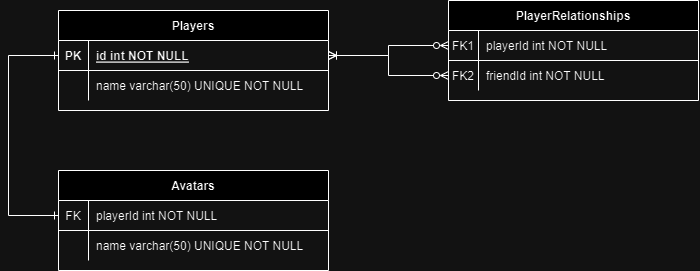

The diagram above was exported from draw.io. Its source (the exported page's mxGraphModel, read from the mxfile embedded in the PNG):
<mxGraphModel dx="837" dy="480" grid="1" gridSize="10" guides="1" tooltips="1" connect="1" arrows="1" fold="1" page="1" pageScale="1" pageWidth="850" pageHeight="1100" math="0" shadow="0" extFonts="Permanent Marker^https://fonts.googleapis.com/css?family=Permanent+Marker">
  <root>
    <mxCell id="0" />
    <mxCell id="1" parent="0" />
    <mxCell id="C-vyLk0tnHw3VtMMgP7b-2" value="PlayerRelationships" style="shape=table;startSize=30;container=1;collapsible=1;childLayout=tableLayout;fixedRows=1;rowLines=0;fontStyle=1;align=center;resizeLast=1;" parent="1" vertex="1">
      <mxGeometry x="490" y="140" width="250" height="100" as="geometry" />
    </mxCell>
    <mxCell id="C-vyLk0tnHw3VtMMgP7b-3" value="" style="shape=partialRectangle;collapsible=0;dropTarget=0;pointerEvents=0;fillColor=none;points=[[0,0.5],[1,0.5]];portConstraint=eastwest;top=0;left=0;right=0;bottom=1;" parent="C-vyLk0tnHw3VtMMgP7b-2" vertex="1">
      <mxGeometry y="30" width="250" height="30" as="geometry" />
    </mxCell>
    <mxCell id="C-vyLk0tnHw3VtMMgP7b-4" value="FK1" style="shape=partialRectangle;overflow=hidden;connectable=0;fillColor=none;top=0;left=0;bottom=0;right=0;fontStyle=0;" parent="C-vyLk0tnHw3VtMMgP7b-3" vertex="1">
      <mxGeometry width="30" height="30" as="geometry">
        <mxRectangle width="30" height="30" as="alternateBounds" />
      </mxGeometry>
    </mxCell>
    <mxCell id="C-vyLk0tnHw3VtMMgP7b-5" value="playerId int NOT NULL " style="shape=partialRectangle;overflow=hidden;connectable=0;fillColor=none;top=0;left=0;bottom=0;right=0;align=left;spacingLeft=6;fontStyle=0;" parent="C-vyLk0tnHw3VtMMgP7b-3" vertex="1">
      <mxGeometry x="30" width="220" height="30" as="geometry">
        <mxRectangle width="220" height="30" as="alternateBounds" />
      </mxGeometry>
    </mxCell>
    <mxCell id="C-vyLk0tnHw3VtMMgP7b-6" value="" style="shape=partialRectangle;collapsible=0;dropTarget=0;pointerEvents=0;fillColor=none;points=[[0,0.5],[1,0.5]];portConstraint=eastwest;top=0;left=0;right=0;bottom=0;" parent="C-vyLk0tnHw3VtMMgP7b-2" vertex="1">
      <mxGeometry y="60" width="250" height="30" as="geometry" />
    </mxCell>
    <mxCell id="C-vyLk0tnHw3VtMMgP7b-7" value="FK2" style="shape=partialRectangle;overflow=hidden;connectable=0;fillColor=none;top=0;left=0;bottom=0;right=0;" parent="C-vyLk0tnHw3VtMMgP7b-6" vertex="1">
      <mxGeometry width="30" height="30" as="geometry">
        <mxRectangle width="30" height="30" as="alternateBounds" />
      </mxGeometry>
    </mxCell>
    <mxCell id="C-vyLk0tnHw3VtMMgP7b-8" value="friendId int NOT NULL" style="shape=partialRectangle;overflow=hidden;connectable=0;fillColor=none;top=0;left=0;bottom=0;right=0;align=left;spacingLeft=6;" parent="C-vyLk0tnHw3VtMMgP7b-6" vertex="1">
      <mxGeometry x="30" width="220" height="30" as="geometry">
        <mxRectangle width="220" height="30" as="alternateBounds" />
      </mxGeometry>
    </mxCell>
    <mxCell id="C-vyLk0tnHw3VtMMgP7b-13" value="Avatars" style="shape=table;startSize=30;container=1;collapsible=1;childLayout=tableLayout;fixedRows=1;rowLines=0;fontStyle=1;align=center;resizeLast=1;" parent="1" vertex="1">
      <mxGeometry x="100" y="310" width="270" height="100" as="geometry" />
    </mxCell>
    <mxCell id="C-vyLk0tnHw3VtMMgP7b-14" value="" style="shape=partialRectangle;collapsible=0;dropTarget=0;pointerEvents=0;fillColor=none;points=[[0,0.5],[1,0.5]];portConstraint=eastwest;top=0;left=0;right=0;bottom=1;" parent="C-vyLk0tnHw3VtMMgP7b-13" vertex="1">
      <mxGeometry y="30" width="270" height="30" as="geometry" />
    </mxCell>
    <mxCell id="C-vyLk0tnHw3VtMMgP7b-15" value="FK" style="shape=partialRectangle;overflow=hidden;connectable=0;fillColor=none;top=0;left=0;bottom=0;right=0;fontStyle=0;" parent="C-vyLk0tnHw3VtMMgP7b-14" vertex="1">
      <mxGeometry width="30" height="30" as="geometry">
        <mxRectangle width="30" height="30" as="alternateBounds" />
      </mxGeometry>
    </mxCell>
    <mxCell id="C-vyLk0tnHw3VtMMgP7b-16" value="playerId int NOT NULL " style="shape=partialRectangle;overflow=hidden;connectable=0;fillColor=none;top=0;left=0;bottom=0;right=0;align=left;spacingLeft=6;fontStyle=0;" parent="C-vyLk0tnHw3VtMMgP7b-14" vertex="1">
      <mxGeometry x="30" width="240" height="30" as="geometry">
        <mxRectangle width="240" height="30" as="alternateBounds" />
      </mxGeometry>
    </mxCell>
    <mxCell id="C-vyLk0tnHw3VtMMgP7b-17" value="" style="shape=partialRectangle;collapsible=0;dropTarget=0;pointerEvents=0;fillColor=none;points=[[0,0.5],[1,0.5]];portConstraint=eastwest;top=0;left=0;right=0;bottom=0;" parent="C-vyLk0tnHw3VtMMgP7b-13" vertex="1">
      <mxGeometry y="60" width="270" height="30" as="geometry" />
    </mxCell>
    <mxCell id="C-vyLk0tnHw3VtMMgP7b-18" value="" style="shape=partialRectangle;overflow=hidden;connectable=0;fillColor=none;top=0;left=0;bottom=0;right=0;" parent="C-vyLk0tnHw3VtMMgP7b-17" vertex="1">
      <mxGeometry width="30" height="30" as="geometry">
        <mxRectangle width="30" height="30" as="alternateBounds" />
      </mxGeometry>
    </mxCell>
    <mxCell id="C-vyLk0tnHw3VtMMgP7b-19" value="name varchar(50) UNIQUE NOT NULL" style="shape=partialRectangle;overflow=hidden;connectable=0;fillColor=none;top=0;left=0;bottom=0;right=0;align=left;spacingLeft=6;" parent="C-vyLk0tnHw3VtMMgP7b-17" vertex="1">
      <mxGeometry x="30" width="240" height="30" as="geometry">
        <mxRectangle width="240" height="30" as="alternateBounds" />
      </mxGeometry>
    </mxCell>
    <mxCell id="C-vyLk0tnHw3VtMMgP7b-23" value="Players" style="shape=table;startSize=30;container=1;collapsible=1;childLayout=tableLayout;fixedRows=1;rowLines=0;fontStyle=1;align=center;resizeLast=1;" parent="1" vertex="1">
      <mxGeometry x="100" y="150" width="270" height="100" as="geometry" />
    </mxCell>
    <mxCell id="C-vyLk0tnHw3VtMMgP7b-24" value="" style="shape=partialRectangle;collapsible=0;dropTarget=0;pointerEvents=0;fillColor=none;points=[[0,0.5],[1,0.5]];portConstraint=eastwest;top=0;left=0;right=0;bottom=1;" parent="C-vyLk0tnHw3VtMMgP7b-23" vertex="1">
      <mxGeometry y="30" width="270" height="30" as="geometry" />
    </mxCell>
    <mxCell id="C-vyLk0tnHw3VtMMgP7b-25" value="PK" style="shape=partialRectangle;overflow=hidden;connectable=0;fillColor=none;top=0;left=0;bottom=0;right=0;fontStyle=1;" parent="C-vyLk0tnHw3VtMMgP7b-24" vertex="1">
      <mxGeometry width="30" height="30" as="geometry">
        <mxRectangle width="30" height="30" as="alternateBounds" />
      </mxGeometry>
    </mxCell>
    <mxCell id="C-vyLk0tnHw3VtMMgP7b-26" value="id int NOT NULL " style="shape=partialRectangle;overflow=hidden;connectable=0;fillColor=none;top=0;left=0;bottom=0;right=0;align=left;spacingLeft=6;fontStyle=5;" parent="C-vyLk0tnHw3VtMMgP7b-24" vertex="1">
      <mxGeometry x="30" width="240" height="30" as="geometry">
        <mxRectangle width="240" height="30" as="alternateBounds" />
      </mxGeometry>
    </mxCell>
    <mxCell id="C-vyLk0tnHw3VtMMgP7b-27" value="" style="shape=partialRectangle;collapsible=0;dropTarget=0;pointerEvents=0;fillColor=none;points=[[0,0.5],[1,0.5]];portConstraint=eastwest;top=0;left=0;right=0;bottom=0;" parent="C-vyLk0tnHw3VtMMgP7b-23" vertex="1">
      <mxGeometry y="60" width="270" height="30" as="geometry" />
    </mxCell>
    <mxCell id="C-vyLk0tnHw3VtMMgP7b-28" value="" style="shape=partialRectangle;overflow=hidden;connectable=0;fillColor=none;top=0;left=0;bottom=0;right=0;" parent="C-vyLk0tnHw3VtMMgP7b-27" vertex="1">
      <mxGeometry width="30" height="30" as="geometry">
        <mxRectangle width="30" height="30" as="alternateBounds" />
      </mxGeometry>
    </mxCell>
    <mxCell id="C-vyLk0tnHw3VtMMgP7b-29" value="name varchar(50) UNIQUE NOT NULL" style="shape=partialRectangle;overflow=hidden;connectable=0;fillColor=none;top=0;left=0;bottom=0;right=0;align=left;spacingLeft=6;" parent="C-vyLk0tnHw3VtMMgP7b-27" vertex="1">
      <mxGeometry x="30" width="240" height="30" as="geometry">
        <mxRectangle width="240" height="30" as="alternateBounds" />
      </mxGeometry>
    </mxCell>
    <mxCell id="dWCSxKCElaR_IU_TQHF5-2" style="edgeStyle=orthogonalEdgeStyle;rounded=0;orthogonalLoop=1;jettySize=auto;html=1;entryX=1;entryY=0.5;entryDx=0;entryDy=0;startArrow=ERzeroToMany;startFill=0;endArrow=ERoneToMany;endFill=0;" edge="1" parent="1" source="C-vyLk0tnHw3VtMMgP7b-3" target="C-vyLk0tnHw3VtMMgP7b-24">
      <mxGeometry relative="1" as="geometry" />
    </mxCell>
    <mxCell id="dWCSxKCElaR_IU_TQHF5-3" style="edgeStyle=orthogonalEdgeStyle;rounded=0;orthogonalLoop=1;jettySize=auto;html=1;entryX=1;entryY=0.5;entryDx=0;entryDy=0;endArrow=ERoneToMany;endFill=0;startArrow=ERzeroToMany;startFill=0;" edge="1" parent="1" source="C-vyLk0tnHw3VtMMgP7b-6" target="C-vyLk0tnHw3VtMMgP7b-24">
      <mxGeometry relative="1" as="geometry" />
    </mxCell>
    <mxCell id="dWCSxKCElaR_IU_TQHF5-4" style="edgeStyle=orthogonalEdgeStyle;rounded=0;orthogonalLoop=1;jettySize=auto;html=1;entryX=0;entryY=0.5;entryDx=0;entryDy=0;endArrow=ERone;endFill=0;startArrow=ERone;startFill=0;" edge="1" parent="1" source="C-vyLk0tnHw3VtMMgP7b-14" target="C-vyLk0tnHw3VtMMgP7b-24">
      <mxGeometry relative="1" as="geometry">
        <Array as="points">
          <mxPoint x="50" y="355" />
          <mxPoint x="50" y="195" />
        </Array>
      </mxGeometry>
    </mxCell>
  </root>
</mxGraphModel>